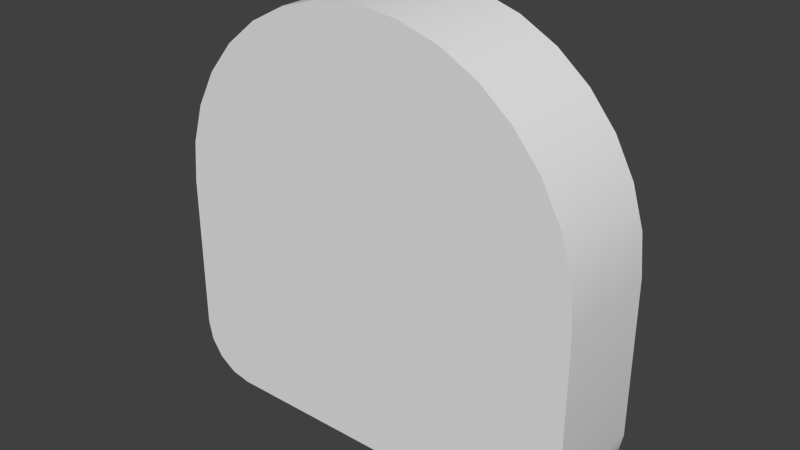 # Source: Fuselage0125_Drone.blend  (saved by Blender 2.76.0; exported with 4.5.12 LTS)
import bpy
from mathutils import Matrix  # noqa: F401  (used for matrix-valued properties, if any)

bpy.ops.wm.read_factory_settings(use_empty=True)
scene = bpy.context.scene
scene.name = 'Scene'

# ---- collections
col_collection_1 = bpy.data.collections.new('Collection 1'); scene.collection.children.link(col_collection_1)

# ---- world
world_world = bpy.data.worlds.new('World'); scene.world = world_world
world_world.color = (0.05088, 0.05088, 0.05088)
world_world.use_sun_shadow = False
world_world.sun_shadow_jitter_overblur = 0.0
world_world.cycles.sampling_method = 'MANUAL'
world_world.cycles.sample_map_resolution = 256

# ---- meshes
me_cube_001 = bpy.data.meshes.new('Cube.001')
me_cube_001.from_pydata([(-0.981, 0.25, -0.8457), (-0.9808, 0.25, 0.1951), (1.0, -0.25, -3.576e-07), (-1.0, -0.25, -0.75), (-0.3827, -0.25, 0.9239), (-0.9268, -0.25, -0.9268), (0.8315, -0.25, 0.5556), (0.7071, -0.25, 0.7071), (0.9268, -0.25, -0.9268), (-1.0, -0.25, -3.576e-07), (0.1951, 0.25, 0.9808), (-0.8457, 0.25, -0.981), (-0.5556, -0.25, 0.8315), (-0.9239, -0.25, 0.3827), (-0.9808, -0.25, 0.1951), (-0.7071, -0.25, 0.7071), (0.3827, -0.25, 0.9239), (0.7071, 0.25, 0.7071), (-1.0, 0.25, -3.576e-07), (-0.5556, 0.25, 0.8315), (0.0, 0.25, -1.0), (0.3827, 0.25, 0.9239), (-0.9268, 0.25, -0.9268), (-0.9239, 0.25, 0.3827), (0.9268, 0.25, -0.9268), (-0.8315, -0.25, 0.5556), (0.9239, 0.25, 0.3827), (0.8315, 0.25, 0.5556), (0.9808, 0.25, 0.1951), (-0.3827, 0.25, 0.9239), (-0.1951, 0.25, 0.9808), (1.0, 0.25, -0.75), (0.981, 0.25, -0.8457), (0.8457, 0.25, -0.981), (0.75, 0.25, -1.0), (0.5556, 0.25, 0.8315), (-0.8315, 0.25, 0.5556), (-0.981, -0.25, -0.8457), (-0.1951, -0.25, 0.9808), (2.384e-07, -0.25, 1.0), (0.1951, -0.25, 0.9808), (0.8457, -0.25, -0.981), (0.75, -0.25, -1.0), (0.9808, -0.25, 0.1951), (-1.0, 0.25, -0.75), (2.384e-07, 0.25, 1.0), (-0.7071, 0.25, 0.7071), (-0.75, -0.25, -1.0), (0.0, -0.25, -1.0), (0.981, -0.25, -0.8457), (0.5556, -0.25, 0.8315), (0.9239, -0.25, 0.3827), (-0.8457, -0.25, -0.981), (1.0, -0.25, -0.75), (1.0, 0.25, -3.576e-07), (-0.75, 0.25, -1.0), (0.9239, 0.25, 0.3827), (0.8315, 0.25, 0.5556), (-0.7071, -0.25, 0.7071), (-0.5556, -0.25, 0.8315), (-0.3827, 0.25, 0.9239), (-0.1951, 0.25, 0.9808), (0.8457, 0.25, -0.981), (0.75, 0.25, -1.0), (0.9268, 0.25, -0.9268), (0.7071, 0.25, 0.7071), (0.5556, 0.25, 0.8315), (0.981, 0.25, -0.8457), (-1.0, -0.25, -0.75), (-0.981, -0.25, -0.8457), (-0.1951, -0.25, 0.9808), (2.384e-07, -0.25, 1.0), (0.8457, -0.25, -0.981), (0.75, -0.25, -1.0), (0.0, 0.25, -1.0), (2.384e-07, 0.25, 1.0), (0.1951, 0.25, 0.9808), (-0.8315, 0.25, 0.5556), (-0.7071, 0.25, 0.7071), (0.9268, -0.25, -0.9268), (0.9239, -0.25, 0.3827), (0.8315, -0.25, 0.5556), (-0.9268, -0.25, -0.9268), (-0.8457, -0.25, -0.981), (-0.75, -0.25, -1.0), (1.0, -0.25, -3.576e-07), (1.0, -0.25, -0.75), (-1.0, 0.25, -3.576e-07), (-0.9808, 0.25, 0.1951), (-0.8457, 0.25, -0.981), (-0.75, 0.25, -1.0), (-0.9239, 0.25, 0.3827), (1.0, 0.25, -3.576e-07), (0.9808, 0.25, 0.1951), (-1.0, 0.25, -0.75), (-0.981, 0.25, -0.8457), (0.3827, 0.25, 0.9239), (0.7071, -0.25, 0.7071), (-0.9268, 0.25, -0.9268), (0.0, -0.25, -1.0), (0.981, -0.25, -0.8457), (-0.3827, -0.25, 0.9239), (-0.9239, -0.25, 0.3827), (-0.8315, -0.25, 0.5556), (-0.9808, -0.25, 0.1951), (1.0, 0.25, -0.75), (-1.0, -0.25, -3.576e-07), (0.3827, -0.25, 0.9239), (0.1951, -0.25, 0.9808), (0.9808, -0.25, 0.1951), (0.5556, -0.25, 0.8315), (-0.5556, 0.25, 0.8315)], [], [(61, 75, 74, 90, 89, 98, 95, 94, 87, 88, 91, 77, 78, 19, 60), (81, 80, 56, 57), (69, 68, 44, 0), (68, 106, 18, 44), (59, 58, 103, 102, 104, 9, 3, 37, 82, 83, 84, 99, 71, 70, 101), (23, 1, 14, 13), (14, 1, 18, 106), (15, 46, 36, 25), (36, 23, 13, 25), (29, 111, 12, 4), (12, 111, 46, 15), (38, 30, 29, 4), (27, 26, 93, 92, 31, 67, 64, 62, 63, 74, 75, 76, 96, 66, 65), (10, 45, 39, 108), (45, 30, 38, 39), (108, 107, 21, 10), (21, 107, 110, 35), (97, 81, 57, 17), (35, 110, 97, 17), (73, 72, 79, 100, 53, 85, 109, 51, 6, 7, 50, 16, 40, 71, 99), (55, 47, 52, 11), (11, 52, 5, 22), (48, 47, 55, 20), (20, 34, 42, 48), (41, 33, 24, 8), (24, 32, 49, 8), (49, 32, 105, 86), (105, 54, 2, 86), (80, 43, 28, 56), (28, 43, 2, 54), (33, 41, 42, 34), (5, 69, 0, 22)])
me_cube_001.polygons.foreach_set('use_smooth', [True] * 32)
_uv = me_cube_001.uv_layers.new(name='UVMap')
_uv.uv.foreach_set('vector', [0.5206, 0.9435, 0.5159, 0.9904, 0.9976, 0.9905, 0.9976, 0.8099, 0.993, 0.7868, 0.9799, 0.7673, 0.9604, 0.7543, 0.9374, 0.7497, 0.7568, 0.7497, 0.7098, 0.7543, 0.6646, 0.768, 0.623, 0.7902, 0.5865, 0.8202, 0.5565, 0.8567, 0.5343, 0.8983, 0.5194, 0.5547, 0.5626, 0.5547, 0.5626, 0.4438, 0.5194, 0.4438, 0.115, 0.4444, 0.1357, 0.4444, 0.1357, 0.5537, 0.115, 0.5537, 0.9942, 0.5546, 0.8329, 0.5546, 0.8329, 0.4437, 0.9942, 0.4437, 0.5565, 0.8567, 0.5865, 0.8202, 0.623, 0.7902, 0.6646, 0.768, 0.7098, 0.7543, 0.7568, 0.7497, 0.9374, 0.7497, 0.9604, 0.7542, 0.9799, 0.7673, 0.993, 0.7868, 0.9976, 0.8099, 0.9976, 0.9905, 0.5159, 0.9904, 0.5206, 0.9435, 0.5343, 0.8983, 0.6545, 0.4438, 0.6991, 0.4438, 0.6991, 0.555, 0.6545, 0.555, 0.6991, 0.555, 0.6991, 0.4438, 0.7431, 0.4438, 0.7431, 0.555, 0.4763, 0.5547, 0.4763, 0.4438, 0.5194, 0.4438, 0.5194, 0.5547, 0.5194, 0.4438, 0.5626, 0.4438, 0.5626, 0.5547, 0.5194, 0.5547, 0.39, 0.4438, 0.4331, 0.4438, 0.4331, 0.5547, 0.39, 0.5547, 0.4331, 0.5547, 0.4331, 0.4438, 0.4763, 0.4438, 0.4763, 0.5547, 0.3468, 0.5547, 0.3468, 0.4438, 0.39, 0.4438, 0.39, 0.5547, 0.623, 0.7902, 0.6646, 0.768, 0.7098, 0.7543, 0.7568, 0.7497, 0.9374, 0.7497, 0.9604, 0.7543, 0.9799, 0.7673, 0.993, 0.7868, 0.9976, 0.8099, 0.9976, 0.9905, 0.5159, 0.9904, 0.5206, 0.9435, 0.5343, 0.8983, 0.5565, 0.8567, 0.5865, 0.8202, 0.3468, 0.4438, 0.3037, 0.4438, 0.3037, 0.5547, 0.3468, 0.5547, 0.3037, 0.4438, 0.3468, 0.4438, 0.3468, 0.5547, 0.3037, 0.5547, 0.3468, 0.5547, 0.39, 0.5547, 0.39, 0.4438, 0.3468, 0.4438, 0.39, 0.4438, 0.39, 0.5547, 0.4331, 0.5547, 0.4331, 0.4438, 0.4763, 0.5547, 0.5194, 0.5547, 0.5194, 0.4438, 0.4763, 0.4438, 0.4331, 0.4438, 0.4331, 0.5547, 0.4763, 0.5547, 0.4763, 0.4438, 0.9976, 0.8099, 0.993, 0.7868, 0.9799, 0.7673, 0.9604, 0.7543, 0.9374, 0.7497, 0.7568, 0.7497, 0.7098, 0.7543, 0.6646, 0.768, 0.623, 0.7902, 0.5865, 0.8202, 0.5565, 0.8567, 0.5343, 0.8983, 0.5206, 0.9435, 0.5159, 0.9904, 0.9976, 0.9905, 0.05271, 0.5537, 0.05271, 0.4444, 0.07346, 0.4444, 0.07346, 0.5537, 0.07346, 0.5537, 0.07346, 0.4444, 0.09422, 0.4444, 0.09422, 0.5537, 0.1358, 0.5537, 0.3019, 0.5537, 0.3019, 0.4444, 0.1358, 0.4444, 0.1358, 0.4444, 0.3019, 0.4444, 0.3019, 0.5537, 0.1358, 0.5537, 0.07347, 0.4444, 0.07346, 0.5537, 0.09422, 0.5537, 0.09422, 0.4444, 0.09422, 0.5537, 0.115, 0.5537, 0.115, 0.4444, 0.09422, 0.4444, 0.115, 0.4444, 0.115, 0.5537, 0.1357, 0.5537, 0.1357, 0.4444, 0.9942, 0.4437, 0.8329, 0.4437, 0.8329, 0.5546, 0.9942, 0.5546, 0.7431, 0.555, 0.6991, 0.555, 0.6991, 0.4438, 0.7431, 0.4438, 0.6991, 0.4438, 0.6991, 0.555, 0.6545, 0.555, 0.6545, 0.4438, 0.07346, 0.5537, 0.07347, 0.4444, 0.05271, 0.4444, 0.05271, 0.5537, 0.09422, 0.4444, 0.115, 0.4444, 0.115, 0.5537, 0.09422, 0.5537])
me_cube_001.use_remesh_preserve_volume = False
me_cube_001.use_remesh_preserve_attributes = False
me_cube_001.use_mirror_vertex_groups = False
me_cube_001.update()

# ---- objects
ob_fuselage = bpy.data.objects.new('Fuselage', me_cube_001)

# ---- transforms, parenting, visibility, modifiers, constraints
ob_fuselage.location = (0.0, 0.0, 0.0)
ob_fuselage.lineart.crease_threshold = 0.0

# ---- collection membership
col_collection_1.objects.link(ob_fuselage)

# ---- scene / render settings (as saved in the file)
scene.frame_start = 1; scene.frame_end = 250; scene.frame_set(1)
scene.render.engine = 'BLENDER_EEVEE_NEXT'
scene.render.resolution_percentage = 50
scene.render.dither_intensity = 0.0
scene.cycles.use_denoising = False
scene.cycles.samples = 10
scene.cycles.sampling_pattern = 'TABULATED_SOBOL'
scene.cycles.light_sampling_threshold = 0.0
scene.cycles.use_adaptive_sampling = False
scene.cycles.use_light_tree = False
scene.cycles.blur_glossy = 0.0
scene.cycles.pixel_filter_type = 'GAUSSIAN'
scene.cycles.sample_clamp_indirect = 0.0
scene.view_settings.view_transform = 'Standard'
bpy.context.view_layer.update()

# ---- added for rendering (the .blend has no active camera and no usable light): camera, sun
cam_auto = bpy.data.cameras.new('AutoCamera')
cam_auto.lens = 50.0
cam_auto.sensor_width = 36.0
cam_auto.clip_end = 1000.0
ob_auto_camera = bpy.data.objects.new('AutoCamera', cam_auto)
scene.collection.objects.link(ob_auto_camera)
ob_auto_camera.location = (2.65751, -3.18901, 2.126)
ob_auto_camera.rotation_euler = (1.09748, -7.21219e-08, 0.694738)
scene.camera = ob_auto_camera
light_auto_sun = bpy.data.lights.new('AutoSun', 'SUN')
light_auto_sun.energy = 3.0
light_auto_sun.angle = 0.0523599
ob_auto_sun = bpy.data.objects.new('AutoSun', light_auto_sun)
scene.collection.objects.link(ob_auto_sun)
ob_auto_sun.rotation_euler = (0.872665, 0.174533, 0.523599)
bpy.context.view_layer.update()
